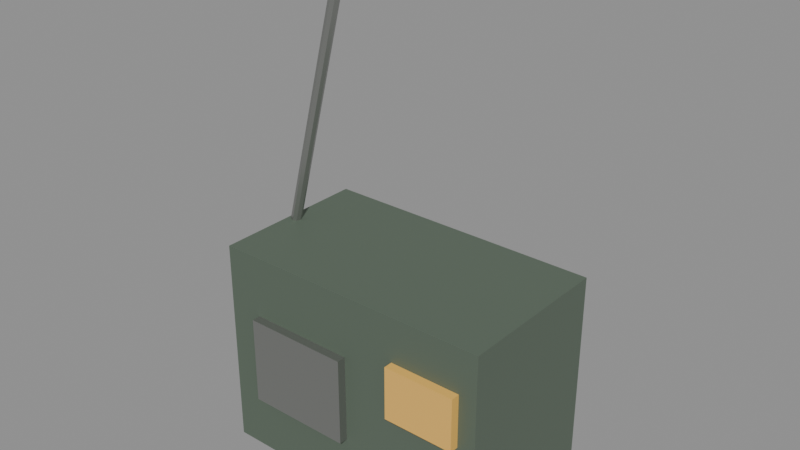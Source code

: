 # Source: radio.blend  (saved by Blender 4.5.92; exported with 4.5.12 LTS)
import bpy
from mathutils import Matrix  # noqa: F401  (used for matrix-valued properties, if any)

bpy.ops.wm.read_factory_settings(use_empty=True)
scene = bpy.context.scene
scene.name = 'Scene'

# ---- materials (node trees are filled in below, after node groups)
mat_radiobody = bpy.data.materials.new('RadioBody')
mat_radiodial = bpy.data.materials.new('RadioDial')
mat_radiometal = bpy.data.materials.new('RadioMetal')

# ---- material node trees
mat_radiobody.use_nodes = True; mat_radiobody.node_tree.nodes.clear()
_N = mat_radiobody.node_tree.nodes; _L = mat_radiobody.node_tree.links
n0 = _N.new('ShaderNodeBsdfPrincipled'); n0.name = 'Principled BSDF'; n0.location = (-200, 100)
n0.inputs[0].default_value = (0.12, 0.16, 0.12, 1.0)
n0.inputs[1].default_value = 0.2
n0.inputs[2].default_value = 0.65
n1 = _N.new('ShaderNodeOutputMaterial'); n1.name = 'Material Output'; n1.location = (200, 100)
_L.new(n0.outputs[0], n1.inputs[0])
n1.is_active_output = True
mat_radiodial.use_nodes = True; mat_radiodial.node_tree.nodes.clear()
_N = mat_radiodial.node_tree.nodes; _L = mat_radiodial.node_tree.links
n0 = _N.new('ShaderNodeBsdfPrincipled'); n0.name = 'Principled BSDF'; n0.location = (-200, 100)
n0.inputs[0].default_value = (0.95, 0.55, 0.12, 1.0)
n0.inputs[1].default_value = 0.1
n0.inputs[2].default_value = 0.4
n1 = _N.new('ShaderNodeOutputMaterial'); n1.name = 'Material Output'; n1.location = (200, 100)
_L.new(n0.outputs[0], n1.inputs[0])
n1.is_active_output = True
mat_radiometal.use_nodes = True; mat_radiometal.node_tree.nodes.clear()
_N = mat_radiometal.node_tree.nodes; _L = mat_radiometal.node_tree.links
n0 = _N.new('ShaderNodeBsdfPrincipled'); n0.name = 'Principled BSDF'; n0.location = (-200, 100)
n0.inputs[0].default_value = (0.35, 0.36, 0.34, 1.0)
n0.inputs[1].default_value = 0.8
n0.inputs[2].default_value = 0.35
n1 = _N.new('ShaderNodeOutputMaterial'); n1.name = 'Material Output'; n1.location = (200, 100)
_L.new(n0.outputs[0], n1.inputs[0])
n1.is_active_output = True

# ---- meshes
me_cube = bpy.data.meshes.new('Cube')
me_cube.from_pydata([(-0.5, -0.5, -0.5), (-0.5, -0.5, 0.5), (-0.5, 0.5, -0.5), (-0.5, 0.5, 0.5), (0.5, -0.5, -0.5), (0.5, -0.5, 0.5), (0.5, 0.5, -0.5), (0.5, 0.5, 0.5)], [], [(0, 1, 3, 2), (2, 3, 7, 6), (6, 7, 5, 4), (4, 5, 1, 0), (2, 6, 4, 0), (7, 3, 1, 5)])
_uv = me_cube.uv_layers.new(name='UVMap')
_uv.uv.foreach_set('vector', [0.375, 0.0, 0.625, 0.0, 0.625, 0.25, 0.375, 0.25, 0.375, 0.25, 0.625, 0.25, 0.625, 0.5, 0.375, 0.5, 0.375, 0.5, 0.625, 0.5, 0.625, 0.75, 0.375, 0.75, 0.375, 0.75, 0.625, 0.75, 0.625, 1.0, 0.375, 1.0, 0.125, 0.5, 0.375, 0.5, 0.375, 0.75, 0.125, 0.75, 0.625, 0.5, 0.875, 0.5, 0.875, 0.75, 0.625, 0.75])
me_cube.materials.append(mat_radiobody)
me_cube.update()
me_cube_001 = bpy.data.meshes.new('Cube.001')
me_cube_001.from_pydata([(-0.5, -0.5, -0.5), (-0.5, -0.5, 0.5), (-0.5, 0.5, -0.5), (-0.5, 0.5, 0.5), (0.5, -0.5, -0.5), (0.5, -0.5, 0.5), (0.5, 0.5, -0.5), (0.5, 0.5, 0.5)], [], [(0, 1, 3, 2), (2, 3, 7, 6), (6, 7, 5, 4), (4, 5, 1, 0), (2, 6, 4, 0), (7, 3, 1, 5)])
_uv = me_cube_001.uv_layers.new(name='UVMap')
_uv.uv.foreach_set('vector', [0.375, 0.0, 0.625, 0.0, 0.625, 0.25, 0.375, 0.25, 0.375, 0.25, 0.625, 0.25, 0.625, 0.5, 0.375, 0.5, 0.375, 0.5, 0.625, 0.5, 0.625, 0.75, 0.375, 0.75, 0.375, 0.75, 0.625, 0.75, 0.625, 1.0, 0.375, 1.0, 0.125, 0.5, 0.375, 0.5, 0.375, 0.75, 0.125, 0.75, 0.625, 0.5, 0.875, 0.5, 0.875, 0.75, 0.625, 0.75])
me_cube_001.materials.append(mat_radiodial)
me_cube_001.update()
me_cube_002 = bpy.data.meshes.new('Cube.002')
me_cube_002.from_pydata([(-0.5, -0.5, -0.5), (-0.5, -0.5, 0.5), (-0.5, 0.5, -0.5), (-0.5, 0.5, 0.5), (0.5, -0.5, -0.5), (0.5, -0.5, 0.5), (0.5, 0.5, -0.5), (0.5, 0.5, 0.5)], [], [(0, 1, 3, 2), (2, 3, 7, 6), (6, 7, 5, 4), (4, 5, 1, 0), (2, 6, 4, 0), (7, 3, 1, 5)])
_uv = me_cube_002.uv_layers.new(name='UVMap')
_uv.uv.foreach_set('vector', [0.375, 0.0, 0.625, 0.0, 0.625, 0.25, 0.375, 0.25, 0.375, 0.25, 0.625, 0.25, 0.625, 0.5, 0.375, 0.5, 0.375, 0.5, 0.625, 0.5, 0.625, 0.75, 0.375, 0.75, 0.375, 0.75, 0.625, 0.75, 0.625, 1.0, 0.375, 1.0, 0.125, 0.5, 0.375, 0.5, 0.375, 0.75, 0.125, 0.75, 0.625, 0.5, 0.875, 0.5, 0.875, 0.75, 0.625, 0.75])
me_cube_002.materials.append(mat_radiometal)
me_cube_002.update()
me_cylinder = bpy.data.meshes.new('Cylinder')
me_cylinder.from_pydata([(0.0, 0.006, -0.17), (0.0, 0.006, 0.17), (0.004243, 0.004243, -0.17), (0.004243, 0.004243, 0.17), (0.006, 0.0, -0.17), (0.006, 0.0, 0.17), (0.004243, -0.004243, -0.17), (0.004243, -0.004243, 0.17), (0.0, -0.006, -0.17), (0.0, -0.006, 0.17), (-0.004243, -0.004243, -0.17), (-0.004243, -0.004243, 0.17), (-0.006, 0.0, -0.17), (-0.006, 0.0, 0.17), (-0.004243, 0.004243, -0.17), (-0.004243, 0.004243, 0.17)], [], [(0, 1, 3, 2), (2, 3, 5, 4), (4, 5, 7, 6), (6, 7, 9, 8), (8, 9, 11, 10), (10, 11, 13, 12), (3, 1, 15, 13, 11, 9, 7, 5), (12, 13, 15, 14), (14, 15, 1, 0), (0, 2, 4, 6, 8, 10, 12, 14)])
_uv = me_cylinder.uv_layers.new(name='UVMap')
_uv.uv.foreach_set('vector', [1.0, 0.5, 1.0, 1.0, 0.875, 1.0, 0.875, 0.5, 0.875, 0.5, 0.875, 1.0, 0.75, 1.0, 0.75, 0.5, 0.75, 0.5, 0.75, 1.0, 0.625, 1.0, 0.625, 0.5, 0.625, 0.5, 0.625, 1.0, 0.5, 1.0, 0.5, 0.5, 0.5, 0.5, 0.5, 1.0, 0.375, 1.0, 0.375, 0.5, 0.375, 0.5, 0.375, 1.0, 0.25, 1.0, 0.25, 0.5, 0.4197, 0.4197, 0.25, 0.49, 0.08029, 0.4197, 0.01, 0.25, 0.08029, 0.08029, 0.25, 0.01, 0.4197, 0.08029, 0.49, 0.25, 0.25, 0.5, 0.25, 1.0, 0.125, 1.0, 0.125, 0.5, 0.125, 0.5, 0.125, 1.0, 0.0, 1.0, 0.0, 0.5, 0.75, 0.49, 0.9197, 0.4197, 0.99, 0.25, 0.9197, 0.08029, 0.75, 0.01, 0.5803, 0.08029, 0.51, 0.25, 0.5803, 0.4197])
me_cylinder.materials.append(mat_radiometal)
me_cylinder.update()

# ---- objects
ob_radiobody = bpy.data.objects.new('RadioBody', me_cube)
ob_radiodial = bpy.data.objects.new('RadioDial', me_cube_001)
ob_radiogrill = bpy.data.objects.new('RadioGrill', me_cube_002)
ob_radioantenna = bpy.data.objects.new('RadioAntenna', me_cylinder)

# ---- transforms, parenting, visibility, modifiers, constraints
ob_radiobody.location = (0.0, 0.0, 0.12)
ob_radiobody.scale = (0.32, 0.18, 0.24)
ob_radiodial.location = (0.1, -0.095, 0.16)
ob_radiodial.scale = (0.08, 0.01, 0.06)
ob_radiogrill.location = (-0.06, -0.095, 0.12)
ob_radiogrill.scale = (0.12, 0.01, 0.1)
ob_radioantenna.location = (-0.11, 0.0, 0.4)
ob_radioantenna.rotation_euler = (0.0, 0.25, 0.0)

# ---- collection membership
scene.collection.objects.link(ob_radiobody)
scene.collection.objects.link(ob_radiodial)
scene.collection.objects.link(ob_radiogrill)
scene.collection.objects.link(ob_radioantenna)

# ---- scene / render settings (as saved in the file)
scene.frame_start = 1; scene.frame_end = 250; scene.frame_set(1)
scene.render.engine = 'BLENDER_EEVEE_NEXT'
bpy.context.view_layer.update()

# ---- added for rendering (the .blend has no active camera and no usable light): camera, sun + grey world if the file has none
cam_auto = bpy.data.cameras.new('AutoCamera')
cam_auto.lens = 50.0
cam_auto.sensor_width = 36.0
cam_auto.clip_end = 1000.0
ob_auto_camera = bpy.data.objects.new('AutoCamera', cam_auto)
scene.collection.objects.link(ob_auto_camera)
ob_auto_camera.location = (0.626891, -0.75727, 0.784613)
ob_auto_camera.rotation_euler = (1.09748, -7.21219e-08, 0.694738)
scene.camera = ob_auto_camera
light_auto_sun = bpy.data.lights.new('AutoSun', 'SUN')
light_auto_sun.energy = 3.0
light_auto_sun.angle = 0.0523599
ob_auto_sun = bpy.data.objects.new('AutoSun', light_auto_sun)
scene.collection.objects.link(ob_auto_sun)
ob_auto_sun.rotation_euler = (0.872665, 0.174533, 0.523599)
if scene.world is None:
    world_auto = bpy.data.worlds.new('AutoWorld')
    world_auto.color = (0.3, 0.3, 0.3)
    scene.world = world_auto
bpy.context.view_layer.update()
